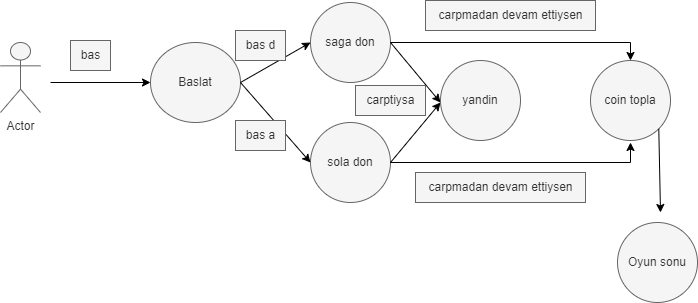

The diagram above was exported from draw.io. Its source (the exported page's mxGraphModel, read from the mxfile embedded in the PNG):
<mxGraphModel dx="1050" dy="549" grid="1" gridSize="10" guides="1" tooltips="1" connect="1" arrows="1" fold="1" page="1" pageScale="1" pageWidth="827" pageHeight="1169" background="none" math="0" shadow="0">
  <root>
    <mxCell id="0" />
    <mxCell id="1" parent="0" />
    <mxCell id="_Ayrg7rnsfVDPo7AXBm6-1" value="Actor" style="shape=umlActor;verticalLabelPosition=bottom;verticalAlign=top;html=1;outlineConnect=0;fillColor=#f5f5f5;fontColor=#333333;strokeColor=#666666;" vertex="1" parent="1">
      <mxGeometry x="130" y="200" width="40" height="70" as="geometry" />
    </mxCell>
    <mxCell id="_Ayrg7rnsfVDPo7AXBm6-2" value="" style="endArrow=classic;html=1;rounded=0;" edge="1" parent="1">
      <mxGeometry width="50" height="50" relative="1" as="geometry">
        <mxPoint x="180" y="240" as="sourcePoint" />
        <mxPoint x="280" y="240" as="targetPoint" />
      </mxGeometry>
    </mxCell>
    <mxCell id="_Ayrg7rnsfVDPo7AXBm6-3" value="Baslat" style="ellipse;whiteSpace=wrap;html=1;fillColor=#f5f5f5;fontColor=#333333;strokeColor=#666666;" vertex="1" parent="1">
      <mxGeometry x="280" y="200" width="90" height="80" as="geometry" />
    </mxCell>
    <mxCell id="_Ayrg7rnsfVDPo7AXBm6-4" value="" style="endArrow=classic;html=1;rounded=0;entryX=0;entryY=0.5;entryDx=0;entryDy=0;" edge="1" parent="1" target="_Ayrg7rnsfVDPo7AXBm6-5">
      <mxGeometry width="50" height="50" relative="1" as="geometry">
        <mxPoint x="370" y="240" as="sourcePoint" />
        <mxPoint x="440" y="240" as="targetPoint" />
      </mxGeometry>
    </mxCell>
    <mxCell id="_Ayrg7rnsfVDPo7AXBm6-5" value="saga don" style="ellipse;whiteSpace=wrap;html=1;fillColor=#f5f5f5;fontColor=#333333;strokeColor=#666666;" vertex="1" parent="1">
      <mxGeometry x="440" y="160" width="80" height="80" as="geometry" />
    </mxCell>
    <mxCell id="_Ayrg7rnsfVDPo7AXBm6-6" value="bas d" style="text;html=1;align=center;verticalAlign=middle;resizable=0;points=[];autosize=1;strokeColor=#666666;fillColor=#f5f5f5;fontColor=#333333;" vertex="1" parent="1">
      <mxGeometry x="365" y="188" width="50" height="30" as="geometry" />
    </mxCell>
    <mxCell id="_Ayrg7rnsfVDPo7AXBm6-7" value="sola don" style="ellipse;whiteSpace=wrap;html=1;aspect=fixed;fillColor=#f5f5f5;fontColor=#333333;strokeColor=#666666;" vertex="1" parent="1">
      <mxGeometry x="440" y="280" width="80" height="80" as="geometry" />
    </mxCell>
    <mxCell id="_Ayrg7rnsfVDPo7AXBm6-8" value="" style="endArrow=classic;html=1;rounded=0;exitX=1;exitY=0.5;exitDx=0;exitDy=0;entryX=0;entryY=0.5;entryDx=0;entryDy=0;" edge="1" parent="1" source="_Ayrg7rnsfVDPo7AXBm6-3" target="_Ayrg7rnsfVDPo7AXBm6-7">
      <mxGeometry width="50" height="50" relative="1" as="geometry">
        <mxPoint x="390" y="310" as="sourcePoint" />
        <mxPoint x="440" y="260" as="targetPoint" />
      </mxGeometry>
    </mxCell>
    <mxCell id="_Ayrg7rnsfVDPo7AXBm6-9" value="bas a" style="text;html=1;align=center;verticalAlign=middle;resizable=0;points=[];autosize=1;strokeColor=#666666;fillColor=#f5f5f5;fontColor=#333333;" vertex="1" parent="1">
      <mxGeometry x="365" y="278" width="50" height="30" as="geometry" />
    </mxCell>
    <mxCell id="_Ayrg7rnsfVDPo7AXBm6-10" value="" style="endArrow=classic;html=1;rounded=0;" edge="1" parent="1">
      <mxGeometry width="50" height="50" relative="1" as="geometry">
        <mxPoint x="520" y="320" as="sourcePoint" />
        <mxPoint x="570" y="260" as="targetPoint" />
      </mxGeometry>
    </mxCell>
    <mxCell id="_Ayrg7rnsfVDPo7AXBm6-11" value="" style="endArrow=classic;html=1;rounded=0;" edge="1" parent="1">
      <mxGeometry width="50" height="50" relative="1" as="geometry">
        <mxPoint x="520" y="200" as="sourcePoint" />
        <mxPoint x="570" y="260" as="targetPoint" />
      </mxGeometry>
    </mxCell>
    <mxCell id="_Ayrg7rnsfVDPo7AXBm6-12" value="yandin" style="ellipse;whiteSpace=wrap;html=1;aspect=fixed;fillColor=#f5f5f5;fontColor=#333333;strokeColor=#666666;" vertex="1" parent="1">
      <mxGeometry x="570" y="218" width="80" height="80" as="geometry" />
    </mxCell>
    <mxCell id="_Ayrg7rnsfVDPo7AXBm6-13" value="carptiysa" style="text;html=1;align=center;verticalAlign=middle;resizable=0;points=[];autosize=1;strokeColor=#666666;fillColor=#f5f5f5;fontColor=#333333;" vertex="1" parent="1">
      <mxGeometry x="485" y="243" width="70" height="30" as="geometry" />
    </mxCell>
    <mxCell id="_Ayrg7rnsfVDPo7AXBm6-14" value="" style="endArrow=classic;html=1;rounded=0;" edge="1" parent="1" target="_Ayrg7rnsfVDPo7AXBm6-16">
      <mxGeometry width="50" height="50" relative="1" as="geometry">
        <mxPoint x="520" y="200" as="sourcePoint" />
        <mxPoint x="760" y="230" as="targetPoint" />
        <Array as="points">
          <mxPoint x="760" y="200" />
        </Array>
      </mxGeometry>
    </mxCell>
    <mxCell id="_Ayrg7rnsfVDPo7AXBm6-15" value="" style="endArrow=classic;html=1;rounded=0;" edge="1" parent="1">
      <mxGeometry width="50" height="50" relative="1" as="geometry">
        <mxPoint x="520" y="320" as="sourcePoint" />
        <mxPoint x="760" y="300" as="targetPoint" />
        <Array as="points">
          <mxPoint x="760" y="320" />
        </Array>
      </mxGeometry>
    </mxCell>
    <mxCell id="_Ayrg7rnsfVDPo7AXBm6-16" value="coin topla" style="ellipse;whiteSpace=wrap;html=1;aspect=fixed;fillColor=#f5f5f5;fontColor=#333333;strokeColor=#666666;" vertex="1" parent="1">
      <mxGeometry x="720" y="218" width="80" height="80" as="geometry" />
    </mxCell>
    <mxCell id="_Ayrg7rnsfVDPo7AXBm6-17" value="bas" style="text;html=1;align=center;verticalAlign=middle;resizable=0;points=[];autosize=1;strokeColor=#666666;fillColor=#f5f5f5;fontColor=#333333;" vertex="1" parent="1">
      <mxGeometry x="200" y="198" width="40" height="30" as="geometry" />
    </mxCell>
    <mxCell id="_Ayrg7rnsfVDPo7AXBm6-20" value="carpmadan devam ettiysen" style="text;html=1;align=center;verticalAlign=middle;resizable=0;points=[];autosize=1;strokeColor=#666666;fillColor=#f5f5f5;fontColor=#333333;" vertex="1" parent="1">
      <mxGeometry x="555" y="158" width="170" height="30" as="geometry" />
    </mxCell>
    <mxCell id="_Ayrg7rnsfVDPo7AXBm6-21" value="carpmadan devam ettiysen" style="text;html=1;align=center;verticalAlign=middle;resizable=0;points=[];autosize=1;strokeColor=#666666;fillColor=#f5f5f5;fontColor=#333333;" vertex="1" parent="1">
      <mxGeometry x="545" y="330" width="170" height="30" as="geometry" />
    </mxCell>
    <mxCell id="_Ayrg7rnsfVDPo7AXBm6-22" value="" style="endArrow=classic;html=1;rounded=0;exitX=1;exitY=1;exitDx=0;exitDy=0;" edge="1" parent="1" source="_Ayrg7rnsfVDPo7AXBm6-16">
      <mxGeometry width="50" height="50" relative="1" as="geometry">
        <mxPoint x="770" y="400" as="sourcePoint" />
        <mxPoint x="790" y="370" as="targetPoint" />
      </mxGeometry>
    </mxCell>
    <mxCell id="_Ayrg7rnsfVDPo7AXBm6-23" value="Oyun sonu" style="ellipse;whiteSpace=wrap;html=1;aspect=fixed;fillColor=#f5f5f5;fontColor=#333333;strokeColor=#666666;" vertex="1" parent="1">
      <mxGeometry x="747" y="380" width="80" height="80" as="geometry" />
    </mxCell>
  </root>
</mxGraphModel>